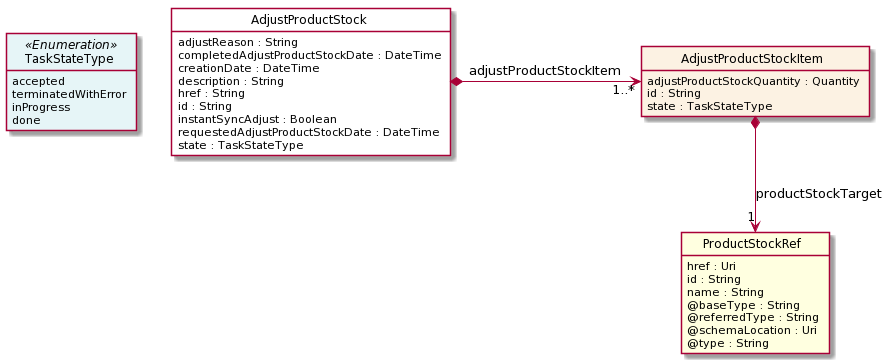

The diagram above was rendered by PlantUML. Its source (embedded in the PNG):
@startuml
hide circle
hide methods
hide stereotype
show <<Enumeration>> stereotype
skinparam class {
   BackgroundColor<<Enumeration>> #E6F5F7
   BackgroundColor<<Ref>> #FFFFE0
   BackgroundColor<<Pivot>> #FFFFFFF
   BackgroundColor #FCF2E3
}

class AdjustProductStock  <<Pivot>> {
    adjustReason : String
    completedAdjustProductStockDate : DateTime
    creationDate : DateTime
    description : String
    href : String
    id : String
    instantSyncAdjust : Boolean
    requestedAdjustProductStockDate : DateTime
    state : TaskStateType
}

class TaskStateType <<Enumeration>> {
    accepted
    terminatedWithError
    inProgress
    done
}

class AdjustProductStockItem  {
    adjustProductStockQuantity : Quantity
    id : String
    state : TaskStateType
}

class ProductStockRef  <<Ref>> {
    href : Uri
    id : String
    name : String
    @baseType : String
    @referredType : String
    @schemaLocation : Uri
    @type : String
}

AdjustProductStock *-right-> "1..*" AdjustProductStockItem : adjustProductStockItem

TaskStateType <-left[hidden]- AdjustProductStock

AdjustProductStockItem *-->  "1" ProductStockRef : productStockTarget

@enduml